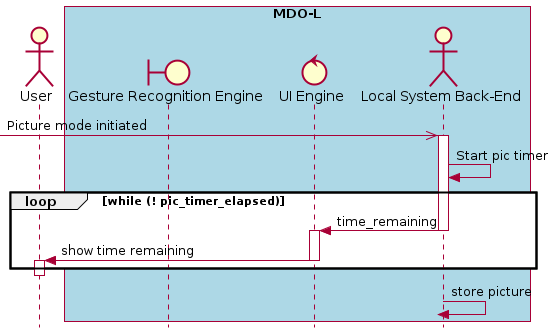

The diagram above was rendered by PlantUML. Its source (embedded in the PNG):
@startuml
' ---------- SETUP ----------------
' strict uml style and hide footboxes
skinparam style strictuml
hide footbox
' for anchors and duration this may be required (uncomment)
' !pragma teoz true

' ---------- Declaring participants
' participant Participant as Foo
actor User
box "MDO-L" #LightBlue
boundary "Gesture Recognition Engine" as GRE
control "UI Engine" as UIE
actor "Local System Back-End" as LS
endbox
''  actor "Image Filtering APIs" as IFA
' entity      Entity      as Foo4
' database    Database    as Foo5
' collections Collections as Foo6
' queue       Queue       as Foo7

' async message
''== Take Pic ==
[->> LS: Picture mode initiated
activate LS
LS -> LS: Start pic timer
loop while (! pic_timer_elapsed)
  LS -> UIE: time_remaining
  deactivate LS
  activate UIE
  UIE -> User: show time remaining
  deactivate UIE
  activate User
end
deactivate User
activate LS
LS -> LS: store picture
deactivate LS
@enduml